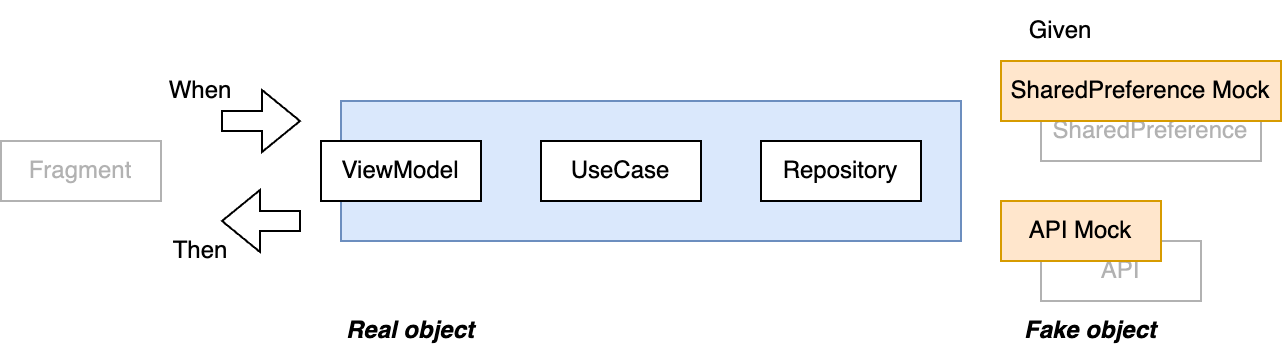

The diagram above was exported from draw.io. Its source (the exported page's mxGraphModel, read from the mxfile embedded in the PNG):
<mxGraphModel dx="857" dy="541" grid="1" gridSize="10" guides="1" tooltips="1" connect="1" arrows="1" fold="1" page="1" pageScale="1" pageWidth="827" pageHeight="1169" math="0" shadow="0">
  <root>
    <mxCell id="0" />
    <mxCell id="1" parent="0" />
    <mxCell id="tbAWzuxnCb8HUWdNtCA--7" value="" style="rounded=0;whiteSpace=wrap;html=1;fillColor=#dae8fc;strokeColor=#6c8ebf;" vertex="1" parent="1">
      <mxGeometry x="210" y="100" width="310" height="70" as="geometry" />
    </mxCell>
    <mxCell id="tbAWzuxnCb8HUWdNtCA--1" value="ViewModel" style="rounded=0;whiteSpace=wrap;html=1;" vertex="1" parent="1">
      <mxGeometry x="200" y="120" width="80" height="30" as="geometry" />
    </mxCell>
    <mxCell id="tbAWzuxnCb8HUWdNtCA--2" value="UseCase" style="rounded=0;whiteSpace=wrap;html=1;" vertex="1" parent="1">
      <mxGeometry x="310" y="120" width="80" height="30" as="geometry" />
    </mxCell>
    <mxCell id="tbAWzuxnCb8HUWdNtCA--4" value="Repository" style="rounded=0;whiteSpace=wrap;html=1;" vertex="1" parent="1">
      <mxGeometry x="420" y="120" width="80" height="30" as="geometry" />
    </mxCell>
    <mxCell id="tbAWzuxnCb8HUWdNtCA--5" value="SharedPreference" style="rounded=0;whiteSpace=wrap;html=1;textOpacity=30;opacity=30;" vertex="1" parent="1">
      <mxGeometry x="560" y="100" width="110" height="30" as="geometry" />
    </mxCell>
    <mxCell id="tbAWzuxnCb8HUWdNtCA--8" value="API" style="rounded=0;whiteSpace=wrap;html=1;textOpacity=30;opacity=30;" vertex="1" parent="1">
      <mxGeometry x="560" y="170" width="80" height="30" as="geometry" />
    </mxCell>
    <mxCell id="tbAWzuxnCb8HUWdNtCA--9" value="Fragment" style="rounded=0;whiteSpace=wrap;html=1;textOpacity=30;opacity=30;" vertex="1" parent="1">
      <mxGeometry x="40" y="120" width="80" height="30" as="geometry" />
    </mxCell>
    <mxCell id="tbAWzuxnCb8HUWdNtCA--10" value="" style="shape=flexArrow;endArrow=classic;html=1;rounded=0;" edge="1" parent="1">
      <mxGeometry width="50" height="50" relative="1" as="geometry">
        <mxPoint x="150" y="110" as="sourcePoint" />
        <mxPoint x="190" y="110" as="targetPoint" />
      </mxGeometry>
    </mxCell>
    <mxCell id="tbAWzuxnCb8HUWdNtCA--11" value="" style="shape=flexArrow;endArrow=classic;html=1;rounded=0;" edge="1" parent="1">
      <mxGeometry width="50" height="50" relative="1" as="geometry">
        <mxPoint x="190" y="160" as="sourcePoint" />
        <mxPoint x="150" y="160" as="targetPoint" />
      </mxGeometry>
    </mxCell>
    <mxCell id="tbAWzuxnCb8HUWdNtCA--12" value="When" style="text;html=1;align=center;verticalAlign=middle;whiteSpace=wrap;rounded=0;" vertex="1" parent="1">
      <mxGeometry x="110" y="80" width="60" height="30" as="geometry" />
    </mxCell>
    <mxCell id="tbAWzuxnCb8HUWdNtCA--14" value="Then" style="text;html=1;align=center;verticalAlign=middle;whiteSpace=wrap;rounded=0;" vertex="1" parent="1">
      <mxGeometry x="110" y="160" width="60" height="30" as="geometry" />
    </mxCell>
    <mxCell id="tbAWzuxnCb8HUWdNtCA--15" value="SharedPreference Mock" style="rounded=0;whiteSpace=wrap;html=1;fillColor=#ffe6cc;strokeColor=#d79b00;" vertex="1" parent="1">
      <mxGeometry x="540" y="80" width="140" height="30" as="geometry" />
    </mxCell>
    <mxCell id="tbAWzuxnCb8HUWdNtCA--16" value="API Mock" style="rounded=0;whiteSpace=wrap;html=1;fillColor=#ffe6cc;strokeColor=#d79b00;" vertex="1" parent="1">
      <mxGeometry x="540" y="150" width="80" height="30" as="geometry" />
    </mxCell>
    <mxCell id="tbAWzuxnCb8HUWdNtCA--17" value="Real object" style="text;html=1;align=center;verticalAlign=middle;whiteSpace=wrap;rounded=0;fontStyle=3" vertex="1" parent="1">
      <mxGeometry x="200" y="200" width="90" height="30" as="geometry" />
    </mxCell>
    <mxCell id="tbAWzuxnCb8HUWdNtCA--18" value="Fake object" style="text;html=1;align=center;verticalAlign=middle;whiteSpace=wrap;rounded=0;fontStyle=3" vertex="1" parent="1">
      <mxGeometry x="540" y="200" width="90" height="30" as="geometry" />
    </mxCell>
    <mxCell id="tbAWzuxnCb8HUWdNtCA--20" value="Given" style="text;html=1;align=center;verticalAlign=middle;whiteSpace=wrap;rounded=0;" vertex="1" parent="1">
      <mxGeometry x="540" y="50" width="60" height="30" as="geometry" />
    </mxCell>
  </root>
</mxGraphModel>